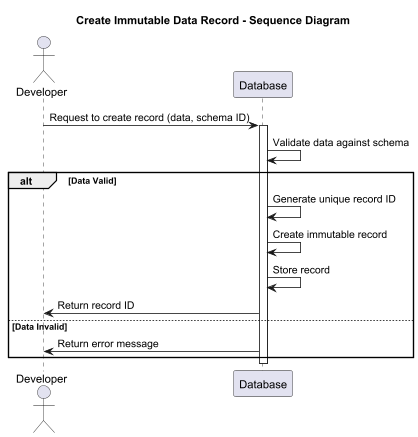

The diagram above was rendered by PlantUML. Its source (embedded in the PNG):
@startuml
title Create Immutable Data Record - Sequence Diagram

actor Developer
participant Database

Developer -> Database: Request to create record (data, schema ID)

activate Database
Database -> Database: Validate data against schema
alt Data Valid
  Database -> Database: Generate unique record ID
  Database -> Database: Create immutable record
  Database -> Database: Store record
  Database -> Developer: Return record ID
else Data Invalid
  Database -> Developer: Return error message
end
deactivate Database

@enduml